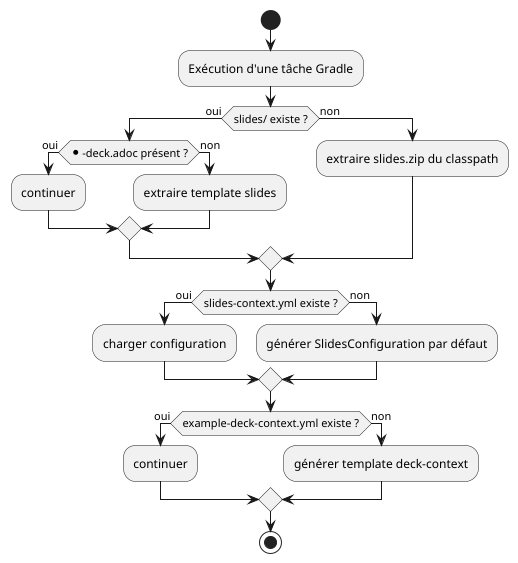

The diagram above was rendered by PlantUML. Its source (embedded in the PNG):
@startuml
start
:Exécution d'une tâche Gradle;

if (slides/ existe ?) then (oui)
  if (*-deck.adoc présent ?) then (oui)
    :continuer;
  else (non)
    :extraire template slides;
  endif
else (non)
  :extraire slides.zip du classpath;
endif

if (slides-context.yml existe ?) then (oui)
  :charger configuration;
else (non)
  :générer SlidesConfiguration par défaut;
endif

if (example-deck-context.yml existe ?) then (oui)
  :continuer;
else (non)
  :générer template deck-context;
endif
stop
@enduml